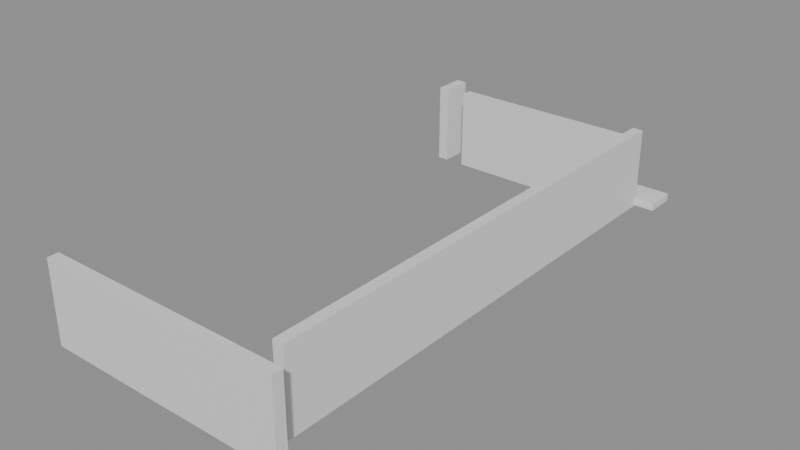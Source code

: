# Source: building_lego.blend  (saved by Blender 5.0.119; exported with 4.5.12 LTS)
import bpy
from mathutils import Matrix  # noqa: F401  (used for matrix-valued properties, if any)

bpy.ops.wm.read_factory_settings(use_empty=True)
scene = bpy.context.scene
scene.name = 'Scene'

# ---- collections
col_01_paredes_externas = bpy.data.collections.new('01_Paredes_Externas'); scene.collection.children.link(col_01_paredes_externas)
col_02_paredes_internas = bpy.data.collections.new('02_Paredes_Internas'); scene.collection.children.link(col_02_paredes_internas)
col_03_pisos_escadas = bpy.data.collections.new('03_Pisos_Escadas'); scene.collection.children.link(col_03_pisos_escadas)

# ---- materials (node trees are filled in below, after node groups)
mat_mat_parede_externa = bpy.data.materials.new('Mat_Parede_Externa')
mat_mat_parede_interna = bpy.data.materials.new('Mat_Parede_Interna')
mat_mat_pisos = bpy.data.materials.new('Mat_Pisos')

# ---- material node trees
mat_mat_parede_externa.use_nodes = True; mat_mat_parede_externa.node_tree.nodes.clear()
_N = mat_mat_parede_externa.node_tree.nodes; _L = mat_mat_parede_externa.node_tree.links
n0 = _N.new('ShaderNodeBsdfPrincipled'); n0.name = 'BSDF - Pré-fundamentado'; n0.location = (-200, 100)
n1 = _N.new('ShaderNodeOutputMaterial'); n1.name = 'Saída de material'; n1.location = (200, 100)
_L.new(n0.outputs[0], n1.inputs[0])
n1.is_active_output = True
mat_mat_parede_interna.use_nodes = True; mat_mat_parede_interna.node_tree.nodes.clear()
_N = mat_mat_parede_interna.node_tree.nodes; _L = mat_mat_parede_interna.node_tree.links
n0 = _N.new('ShaderNodeBsdfPrincipled'); n0.name = 'BSDF - Pré-fundamentado'; n0.location = (-200, 100)
n1 = _N.new('ShaderNodeOutputMaterial'); n1.name = 'Saída de material'; n1.location = (200, 100)
_L.new(n0.outputs[0], n1.inputs[0])
n1.is_active_output = True
mat_mat_pisos.use_nodes = True; mat_mat_pisos.node_tree.nodes.clear()
_N = mat_mat_pisos.node_tree.nodes; _L = mat_mat_pisos.node_tree.links
n0 = _N.new('ShaderNodeBsdfPrincipled'); n0.name = 'BSDF - Pré-fundamentado'; n0.location = (-200, 100)
n1 = _N.new('ShaderNodeOutputMaterial'); n1.name = 'Saída de material'; n1.location = (200, 100)
_L.new(n0.outputs[0], n1.inputs[0])
n1.is_active_output = True

# ---- meshes
me_bloco_dungeon_wall_4776_3103_z22 = bpy.data.meshes.new('Bloco_dungeon_wall_4776_3103_z22')
me_bloco_dungeon_wall_4776_3103_z22.from_pydata([(-0.5, -0.175, -1.32), (0.5, -0.175, -1.32), (0.5, 0.175, -1.32), (-0.5, 0.175, -1.32), (-0.5, -0.175, 1.32), (0.5, -0.175, 1.32), (0.5, 0.175, 1.32), (-0.5, 0.175, 1.32)], [], [(0, 1, 2, 3), (4, 7, 6, 5), (0, 4, 5, 1), (2, 6, 7, 3), (0, 3, 7, 4), (1, 5, 6, 2)])
me_bloco_dungeon_wall_4776_3103_z22.materials.append(mat_mat_parede_externa)
me_bloco_dungeon_wall_4776_3103_z22.update()
me_bloco_dungeon_wall_4777_3103_z22 = bpy.data.meshes.new('Bloco_dungeon_wall_4777_3103_z22')
me_bloco_dungeon_wall_4777_3103_z22.from_pydata([(-0.5, -0.175, -1.32), (0.5, -0.175, -1.32), (0.5, 0.175, -1.32), (-0.5, 0.175, -1.32), (-0.5, -0.175, 1.32), (0.5, -0.175, 1.32), (0.5, 0.175, 1.32), (-0.5, 0.175, 1.32)], [], [(0, 1, 2, 3), (4, 7, 6, 5), (0, 4, 5, 1), (2, 6, 7, 3), (0, 3, 7, 4), (1, 5, 6, 2)])
me_bloco_dungeon_wall_4777_3103_z22.materials.append(mat_mat_parede_externa)
me_bloco_dungeon_wall_4777_3103_z22.update()
me_bloco_dungeon_wall_4778_3103_z22 = bpy.data.meshes.new('Bloco_dungeon_wall_4778_3103_z22')
me_bloco_dungeon_wall_4778_3103_z22.from_pydata([(-0.5, -0.175, -1.32), (0.5, -0.175, -1.32), (0.5, 0.175, -1.32), (-0.5, 0.175, -1.32), (-0.5, -0.175, 1.32), (0.5, -0.175, 1.32), (0.5, 0.175, 1.32), (-0.5, 0.175, 1.32)], [], [(0, 1, 2, 3), (4, 7, 6, 5), (0, 4, 5, 1), (2, 6, 7, 3), (0, 3, 7, 4), (1, 5, 6, 2)])
me_bloco_dungeon_wall_4778_3103_z22.materials.append(mat_mat_parede_externa)
me_bloco_dungeon_wall_4778_3103_z22.update()
me_bloco_dungeon_wall_4779_3103_z22 = bpy.data.meshes.new('Bloco_dungeon_wall_4779_3103_z22')
me_bloco_dungeon_wall_4779_3103_z22.from_pydata([(-0.5, -0.175, -1.32), (0.5, -0.175, -1.32), (0.5, 0.175, -1.32), (-0.5, 0.175, -1.32), (-0.5, -0.175, 1.32), (0.5, -0.175, 1.32), (0.5, 0.175, 1.32), (-0.5, 0.175, 1.32)], [], [(0, 1, 2, 3), (4, 7, 6, 5), (0, 4, 5, 1), (2, 6, 7, 3), (0, 3, 7, 4), (1, 5, 6, 2)])
me_bloco_dungeon_wall_4779_3103_z22.materials.append(mat_mat_parede_externa)
me_bloco_dungeon_wall_4779_3103_z22.update()
me_bloco_dungeon_wall_4780_3103_z22 = bpy.data.meshes.new('Bloco_dungeon_wall_4780_3103_z22')
me_bloco_dungeon_wall_4780_3103_z22.from_pydata([(-0.5, -0.175, -1.32), (0.5, -0.175, -1.32), (0.5, 0.175, -1.32), (-0.5, 0.175, -1.32), (-0.5, -0.175, 1.32), (0.5, -0.175, 1.32), (0.5, 0.175, 1.32), (-0.5, 0.175, 1.32)], [], [(0, 1, 2, 3), (4, 7, 6, 5), (0, 4, 5, 1), (2, 6, 7, 3), (0, 3, 7, 4), (1, 5, 6, 2)])
me_bloco_dungeon_wall_4780_3103_z22.materials.append(mat_mat_parede_externa)
me_bloco_dungeon_wall_4780_3103_z22.update()
me_bloco_dungeon_wall_4781_3103_z22 = bpy.data.meshes.new('Bloco_dungeon_wall_4781_3103_z22')
me_bloco_dungeon_wall_4781_3103_z22.from_pydata([(-0.5, -0.175, -1.32), (0.5, -0.175, -1.32), (0.5, 0.175, -1.32), (-0.5, 0.175, -1.32), (-0.5, -0.175, 1.32), (0.5, -0.175, 1.32), (0.5, 0.175, 1.32), (-0.5, 0.175, 1.32)], [], [(0, 1, 2, 3), (4, 7, 6, 5), (0, 4, 5, 1), (2, 6, 7, 3), (0, 3, 7, 4), (1, 5, 6, 2)])
me_bloco_dungeon_wall_4781_3103_z22.materials.append(mat_mat_parede_externa)
me_bloco_dungeon_wall_4781_3103_z22.update()
me_bloco_dungeon_wall_4782_3103_z22 = bpy.data.meshes.new('Bloco_dungeon_wall_4782_3103_z22')
me_bloco_dungeon_wall_4782_3103_z22.from_pydata([(-0.5, -0.175, -1.32), (0.5, -0.175, -1.32), (0.5, 0.175, -1.32), (-0.5, 0.175, -1.32), (-0.5, -0.175, 1.32), (0.5, -0.175, 1.32), (0.5, 0.175, 1.32), (-0.5, 0.175, 1.32)], [], [(0, 1, 2, 3), (4, 7, 6, 5), (0, 4, 5, 1), (2, 6, 7, 3), (0, 3, 7, 4), (1, 5, 6, 2)])
me_bloco_dungeon_wall_4782_3103_z22.materials.append(mat_mat_parede_externa)
me_bloco_dungeon_wall_4782_3103_z22.update()
me_bloco_dungeon_wall_4783_3103_z22 = bpy.data.meshes.new('Bloco_dungeon_wall_4783_3103_z22')
me_bloco_dungeon_wall_4783_3103_z22.from_pydata([(-0.5, -0.175, -1.32), (0.5, -0.175, -1.32), (0.5, 0.175, -1.32), (-0.5, 0.175, -1.32), (-0.5, -0.175, 1.32), (0.5, -0.175, 1.32), (0.5, 0.175, 1.32), (-0.5, 0.175, 1.32)], [], [(0, 1, 2, 3), (4, 7, 6, 5), (0, 4, 5, 1), (2, 6, 7, 3), (0, 3, 7, 4), (1, 5, 6, 2)])
me_bloco_dungeon_wall_4783_3103_z22.materials.append(mat_mat_parede_externa)
me_bloco_dungeon_wall_4783_3103_z22.update()
me_bloco_wall_torch_4779_3120_z37 = bpy.data.meshes.new('Bloco_wall_torch_4779_3120_z37')
me_bloco_wall_torch_4779_3120_z37.from_pydata([(-0.5, -0.175, -0.06), (0.5, -0.175, -0.06), (0.5, 0.175, -0.06), (-0.5, 0.175, -0.06), (-0.5, -0.175, 0.06), (0.5, -0.175, 0.06), (0.5, 0.175, 0.06), (-0.5, 0.175, 0.06)], [], [(0, 1, 2, 3), (4, 7, 6, 5), (0, 4, 5, 1), (2, 6, 7, 3), (0, 3, 7, 4), (1, 5, 6, 2)])
me_bloco_wall_torch_4779_3120_z37.materials.append(mat_mat_parede_externa)
me_bloco_wall_torch_4779_3120_z37.update()
me_bloco_dungeon_wall_4776_3119_z22 = bpy.data.meshes.new('Bloco_dungeon_wall_4776_3119_z22')
me_bloco_dungeon_wall_4776_3119_z22.from_pydata([(-0.175, -0.5, -1.32), (0.175, -0.5, -1.32), (0.175, 0.5, -1.32), (-0.175, 0.5, -1.32), (-0.175, -0.5, 1.32), (0.175, -0.5, 1.32), (0.175, 0.5, 1.32), (-0.175, 0.5, 1.32)], [], [(0, 1, 2, 3), (4, 7, 6, 5), (0, 4, 5, 1), (2, 6, 7, 3), (0, 3, 7, 4), (1, 5, 6, 2)])
me_bloco_dungeon_wall_4776_3119_z22.materials.append(mat_mat_parede_externa)
me_bloco_dungeon_wall_4776_3119_z22.update()
me_bloco_dungeon_wall_4783_3104_z22 = bpy.data.meshes.new('Bloco_dungeon_wall_4783_3104_z22')
me_bloco_dungeon_wall_4783_3104_z22.from_pydata([(-0.175, -0.5, -1.32), (0.175, -0.5, -1.32), (0.175, 0.5, -1.32), (-0.175, 0.5, -1.32), (-0.175, -0.5, 1.32), (0.175, -0.5, 1.32), (0.175, 0.5, 1.32), (-0.175, 0.5, 1.32)], [], [(0, 1, 2, 3), (4, 7, 6, 5), (0, 4, 5, 1), (2, 6, 7, 3), (0, 3, 7, 4), (1, 5, 6, 2)])
me_bloco_dungeon_wall_4783_3104_z22.materials.append(mat_mat_parede_externa)
me_bloco_dungeon_wall_4783_3104_z22.update()
me_bloco_dungeon_wall_4783_3105_z22 = bpy.data.meshes.new('Bloco_dungeon_wall_4783_3105_z22')
me_bloco_dungeon_wall_4783_3105_z22.from_pydata([(-0.175, -0.5, -1.32), (0.175, -0.5, -1.32), (0.175, 0.5, -1.32), (-0.175, 0.5, -1.32), (-0.175, -0.5, 1.32), (0.175, -0.5, 1.32), (0.175, 0.5, 1.32), (-0.175, 0.5, 1.32)], [], [(0, 1, 2, 3), (4, 7, 6, 5), (0, 4, 5, 1), (2, 6, 7, 3), (0, 3, 7, 4), (1, 5, 6, 2)])
me_bloco_dungeon_wall_4783_3105_z22.materials.append(mat_mat_parede_externa)
me_bloco_dungeon_wall_4783_3105_z22.update()
me_bloco_dungeon_wall_4783_3106_z22 = bpy.data.meshes.new('Bloco_dungeon_wall_4783_3106_z22')
me_bloco_dungeon_wall_4783_3106_z22.from_pydata([(-0.175, -0.5, -1.32), (0.175, -0.5, -1.32), (0.175, 0.5, -1.32), (-0.175, 0.5, -1.32), (-0.175, -0.5, 1.32), (0.175, -0.5, 1.32), (0.175, 0.5, 1.32), (-0.175, 0.5, 1.32)], [], [(0, 1, 2, 3), (4, 7, 6, 5), (0, 4, 5, 1), (2, 6, 7, 3), (0, 3, 7, 4), (1, 5, 6, 2)])
me_bloco_dungeon_wall_4783_3106_z22.materials.append(mat_mat_parede_externa)
me_bloco_dungeon_wall_4783_3106_z22.update()
me_bloco_dungeon_wall_4783_3107_z22 = bpy.data.meshes.new('Bloco_dungeon_wall_4783_3107_z22')
me_bloco_dungeon_wall_4783_3107_z22.from_pydata([(-0.175, -0.5, -1.32), (0.175, -0.5, -1.32), (0.175, 0.5, -1.32), (-0.175, 0.5, -1.32), (-0.175, -0.5, 1.32), (0.175, -0.5, 1.32), (0.175, 0.5, 1.32), (-0.175, 0.5, 1.32)], [], [(0, 1, 2, 3), (4, 7, 6, 5), (0, 4, 5, 1), (2, 6, 7, 3), (0, 3, 7, 4), (1, 5, 6, 2)])
me_bloco_dungeon_wall_4783_3107_z22.materials.append(mat_mat_parede_externa)
me_bloco_dungeon_wall_4783_3107_z22.update()
me_bloco_dungeon_wall_4783_3108_z22 = bpy.data.meshes.new('Bloco_dungeon_wall_4783_3108_z22')
me_bloco_dungeon_wall_4783_3108_z22.from_pydata([(-0.175, -0.5, -1.32), (0.175, -0.5, -1.32), (0.175, 0.5, -1.32), (-0.175, 0.5, -1.32), (-0.175, -0.5, 1.32), (0.175, -0.5, 1.32), (0.175, 0.5, 1.32), (-0.175, 0.5, 1.32)], [], [(0, 1, 2, 3), (4, 7, 6, 5), (0, 4, 5, 1), (2, 6, 7, 3), (0, 3, 7, 4), (1, 5, 6, 2)])
me_bloco_dungeon_wall_4783_3108_z22.materials.append(mat_mat_parede_externa)
me_bloco_dungeon_wall_4783_3108_z22.update()
me_bloco_dungeon_wall_4783_3109_z22 = bpy.data.meshes.new('Bloco_dungeon_wall_4783_3109_z22')
me_bloco_dungeon_wall_4783_3109_z22.from_pydata([(-0.175, -0.5, -1.32), (0.175, -0.5, -1.32), (0.175, 0.5, -1.32), (-0.175, 0.5, -1.32), (-0.175, -0.5, 1.32), (0.175, -0.5, 1.32), (0.175, 0.5, 1.32), (-0.175, 0.5, 1.32)], [], [(0, 1, 2, 3), (4, 7, 6, 5), (0, 4, 5, 1), (2, 6, 7, 3), (0, 3, 7, 4), (1, 5, 6, 2)])
me_bloco_dungeon_wall_4783_3109_z22.materials.append(mat_mat_parede_externa)
me_bloco_dungeon_wall_4783_3109_z22.update()
me_bloco_dungeon_wall_4783_3110_z22 = bpy.data.meshes.new('Bloco_dungeon_wall_4783_3110_z22')
me_bloco_dungeon_wall_4783_3110_z22.from_pydata([(-0.175, -0.5, -1.32), (0.175, -0.5, -1.32), (0.175, 0.5, -1.32), (-0.175, 0.5, -1.32), (-0.175, -0.5, 1.32), (0.175, -0.5, 1.32), (0.175, 0.5, 1.32), (-0.175, 0.5, 1.32)], [], [(0, 1, 2, 3), (4, 7, 6, 5), (0, 4, 5, 1), (2, 6, 7, 3), (0, 3, 7, 4), (1, 5, 6, 2)])
me_bloco_dungeon_wall_4783_3110_z22.materials.append(mat_mat_parede_externa)
me_bloco_dungeon_wall_4783_3110_z22.update()
me_bloco_dungeon_wall_4783_3111_z22 = bpy.data.meshes.new('Bloco_dungeon_wall_4783_3111_z22')
me_bloco_dungeon_wall_4783_3111_z22.from_pydata([(-0.175, -0.5, -1.32), (0.175, -0.5, -1.32), (0.175, 0.5, -1.32), (-0.175, 0.5, -1.32), (-0.175, -0.5, 1.32), (0.175, -0.5, 1.32), (0.175, 0.5, 1.32), (-0.175, 0.5, 1.32)], [], [(0, 1, 2, 3), (4, 7, 6, 5), (0, 4, 5, 1), (2, 6, 7, 3), (0, 3, 7, 4), (1, 5, 6, 2)])
me_bloco_dungeon_wall_4783_3111_z22.materials.append(mat_mat_parede_externa)
me_bloco_dungeon_wall_4783_3111_z22.update()
me_bloco_dungeon_wall_4783_3112_z22 = bpy.data.meshes.new('Bloco_dungeon_wall_4783_3112_z22')
me_bloco_dungeon_wall_4783_3112_z22.from_pydata([(-0.175, -0.5, -1.32), (0.175, -0.5, -1.32), (0.175, 0.5, -1.32), (-0.175, 0.5, -1.32), (-0.175, -0.5, 1.32), (0.175, -0.5, 1.32), (0.175, 0.5, 1.32), (-0.175, 0.5, 1.32)], [], [(0, 1, 2, 3), (4, 7, 6, 5), (0, 4, 5, 1), (2, 6, 7, 3), (0, 3, 7, 4), (1, 5, 6, 2)])
me_bloco_dungeon_wall_4783_3112_z22.materials.append(mat_mat_parede_externa)
me_bloco_dungeon_wall_4783_3112_z22.update()
me_bloco_dungeon_wall_4783_3113_z22 = bpy.data.meshes.new('Bloco_dungeon_wall_4783_3113_z22')
me_bloco_dungeon_wall_4783_3113_z22.from_pydata([(-0.175, -0.5, -1.32), (0.175, -0.5, -1.32), (0.175, 0.5, -1.32), (-0.175, 0.5, -1.32), (-0.175, -0.5, 1.32), (0.175, -0.5, 1.32), (0.175, 0.5, 1.32), (-0.175, 0.5, 1.32)], [], [(0, 1, 2, 3), (4, 7, 6, 5), (0, 4, 5, 1), (2, 6, 7, 3), (0, 3, 7, 4), (1, 5, 6, 2)])
me_bloco_dungeon_wall_4783_3113_z22.materials.append(mat_mat_parede_externa)
me_bloco_dungeon_wall_4783_3113_z22.update()
me_bloco_dungeon_wall_4783_3114_z22 = bpy.data.meshes.new('Bloco_dungeon_wall_4783_3114_z22')
me_bloco_dungeon_wall_4783_3114_z22.from_pydata([(-0.175, -0.5, -1.32), (0.175, -0.5, -1.32), (0.175, 0.5, -1.32), (-0.175, 0.5, -1.32), (-0.175, -0.5, 1.32), (0.175, -0.5, 1.32), (0.175, 0.5, 1.32), (-0.175, 0.5, 1.32)], [], [(0, 1, 2, 3), (4, 7, 6, 5), (0, 4, 5, 1), (2, 6, 7, 3), (0, 3, 7, 4), (1, 5, 6, 2)])
me_bloco_dungeon_wall_4783_3114_z22.materials.append(mat_mat_parede_externa)
me_bloco_dungeon_wall_4783_3114_z22.update()
me_bloco_dungeon_wall_4783_3115_z22 = bpy.data.meshes.new('Bloco_dungeon_wall_4783_3115_z22')
me_bloco_dungeon_wall_4783_3115_z22.from_pydata([(-0.175, -0.5, -1.32), (0.175, -0.5, -1.32), (0.175, 0.5, -1.32), (-0.175, 0.5, -1.32), (-0.175, -0.5, 1.32), (0.175, -0.5, 1.32), (0.175, 0.5, 1.32), (-0.175, 0.5, 1.32)], [], [(0, 1, 2, 3), (4, 7, 6, 5), (0, 4, 5, 1), (2, 6, 7, 3), (0, 3, 7, 4), (1, 5, 6, 2)])
me_bloco_dungeon_wall_4783_3115_z22.materials.append(mat_mat_parede_externa)
me_bloco_dungeon_wall_4783_3115_z22.update()
me_bloco_dungeon_wall_4783_3116_z22 = bpy.data.meshes.new('Bloco_dungeon_wall_4783_3116_z22')
me_bloco_dungeon_wall_4783_3116_z22.from_pydata([(-0.175, -0.5, -1.32), (0.175, -0.5, -1.32), (0.175, 0.5, -1.32), (-0.175, 0.5, -1.32), (-0.175, -0.5, 1.32), (0.175, -0.5, 1.32), (0.175, 0.5, 1.32), (-0.175, 0.5, 1.32)], [], [(0, 1, 2, 3), (4, 7, 6, 5), (0, 4, 5, 1), (2, 6, 7, 3), (0, 3, 7, 4), (1, 5, 6, 2)])
me_bloco_dungeon_wall_4783_3116_z22.materials.append(mat_mat_parede_externa)
me_bloco_dungeon_wall_4783_3116_z22.update()
me_bloco_dungeon_wall_4783_3117_z22 = bpy.data.meshes.new('Bloco_dungeon_wall_4783_3117_z22')
me_bloco_dungeon_wall_4783_3117_z22.from_pydata([(-0.175, -0.5, -1.32), (0.175, -0.5, -1.32), (0.175, 0.5, -1.32), (-0.175, 0.5, -1.32), (-0.175, -0.5, 1.32), (0.175, -0.5, 1.32), (0.175, 0.5, 1.32), (-0.175, 0.5, 1.32)], [], [(0, 1, 2, 3), (4, 7, 6, 5), (0, 4, 5, 1), (2, 6, 7, 3), (0, 3, 7, 4), (1, 5, 6, 2)])
me_bloco_dungeon_wall_4783_3117_z22.materials.append(mat_mat_parede_externa)
me_bloco_dungeon_wall_4783_3117_z22.update()
me_bloco_dungeon_wall_4783_3118_z22 = bpy.data.meshes.new('Bloco_dungeon_wall_4783_3118_z22')
me_bloco_dungeon_wall_4783_3118_z22.from_pydata([(-0.175, -0.5, -1.32), (0.175, -0.5, -1.32), (0.175, 0.5, -1.32), (-0.175, 0.5, -1.32), (-0.175, -0.5, 1.32), (0.175, -0.5, 1.32), (0.175, 0.5, 1.32), (-0.175, 0.5, 1.32)], [], [(0, 1, 2, 3), (4, 7, 6, 5), (0, 4, 5, 1), (2, 6, 7, 3), (0, 3, 7, 4), (1, 5, 6, 2)])
me_bloco_dungeon_wall_4783_3118_z22.materials.append(mat_mat_parede_externa)
me_bloco_dungeon_wall_4783_3118_z22.update()
me_bloco_dungeon_wall_4783_3119_z22 = bpy.data.meshes.new('Bloco_dungeon_wall_4783_3119_z22')
me_bloco_dungeon_wall_4783_3119_z22.from_pydata([(-0.175, -0.5, -1.32), (0.175, -0.5, -1.32), (0.175, 0.5, -1.32), (-0.175, 0.5, -1.32), (-0.175, -0.5, 1.32), (0.175, -0.5, 1.32), (0.175, 0.5, 1.32), (-0.175, 0.5, 1.32)], [], [(0, 1, 2, 3), (4, 7, 6, 5), (0, 4, 5, 1), (2, 6, 7, 3), (0, 3, 7, 4), (1, 5, 6, 2)])
me_bloco_dungeon_wall_4783_3119_z22.materials.append(mat_mat_parede_externa)
me_bloco_dungeon_wall_4783_3119_z22.update()
me_bloco_dungeon_wall_4777_3119_z22 = bpy.data.meshes.new('Bloco_dungeon_wall_4777_3119_z22')
me_bloco_dungeon_wall_4777_3119_z22.from_pydata([(-0.5, -0.175, -1.32), (0.5, -0.175, -1.32), (0.5, 0.175, -1.32), (-0.5, 0.175, -1.32), (-0.5, -0.175, 1.32), (0.5, -0.175, 1.32), (0.5, 0.175, 1.32), (-0.5, 0.175, 1.32)], [], [(0, 1, 2, 3), (4, 7, 6, 5), (0, 4, 5, 1), (2, 6, 7, 3), (0, 3, 7, 4), (1, 5, 6, 2)])
me_bloco_dungeon_wall_4777_3119_z22.materials.append(mat_mat_parede_interna)
me_bloco_dungeon_wall_4777_3119_z22.update()
me_bloco_dungeon_wall_4778_3119_z22 = bpy.data.meshes.new('Bloco_dungeon_wall_4778_3119_z22')
me_bloco_dungeon_wall_4778_3119_z22.from_pydata([(-0.5, -0.175, -1.32), (0.5, -0.175, -1.32), (0.5, 0.175, -1.32), (-0.5, 0.175, -1.32), (-0.5, -0.175, 1.32), (0.5, -0.175, 1.32), (0.5, 0.175, 1.32), (-0.5, 0.175, 1.32)], [], [(0, 1, 2, 3), (4, 7, 6, 5), (0, 4, 5, 1), (2, 6, 7, 3), (0, 3, 7, 4), (1, 5, 6, 2)])
me_bloco_dungeon_wall_4778_3119_z22.materials.append(mat_mat_parede_interna)
me_bloco_dungeon_wall_4778_3119_z22.update()
me_bloco_dungeon_wall_4779_3119_z22 = bpy.data.meshes.new('Bloco_dungeon_wall_4779_3119_z22')
me_bloco_dungeon_wall_4779_3119_z22.from_pydata([(-0.5, -0.175, -1.32), (0.5, -0.175, -1.32), (0.5, 0.175, -1.32), (-0.5, 0.175, -1.32), (-0.5, -0.175, 1.32), (0.5, -0.175, 1.32), (0.5, 0.175, 1.32), (-0.5, 0.175, 1.32)], [], [(0, 1, 2, 3), (4, 7, 6, 5), (0, 4, 5, 1), (2, 6, 7, 3), (0, 3, 7, 4), (1, 5, 6, 2)])
me_bloco_dungeon_wall_4779_3119_z22.materials.append(mat_mat_parede_interna)
me_bloco_dungeon_wall_4779_3119_z22.update()
me_bloco_dungeon_wall_4780_3119_z22 = bpy.data.meshes.new('Bloco_dungeon_wall_4780_3119_z22')
me_bloco_dungeon_wall_4780_3119_z22.from_pydata([(-0.5, -0.175, -1.32), (0.5, -0.175, -1.32), (0.5, 0.175, -1.32), (-0.5, 0.175, -1.32), (-0.5, -0.175, 1.32), (0.5, -0.175, 1.32), (0.5, 0.175, 1.32), (-0.5, 0.175, 1.32)], [], [(0, 1, 2, 3), (4, 7, 6, 5), (0, 4, 5, 1), (2, 6, 7, 3), (0, 3, 7, 4), (1, 5, 6, 2)])
me_bloco_dungeon_wall_4780_3119_z22.materials.append(mat_mat_parede_interna)
me_bloco_dungeon_wall_4780_3119_z22.update()
me_bloco_dungeon_wall_4781_3119_z22 = bpy.data.meshes.new('Bloco_dungeon_wall_4781_3119_z22')
me_bloco_dungeon_wall_4781_3119_z22.from_pydata([(-0.5, -0.175, -1.32), (0.5, -0.175, -1.32), (0.5, 0.175, -1.32), (-0.5, 0.175, -1.32), (-0.5, -0.175, 1.32), (0.5, -0.175, 1.32), (0.5, 0.175, 1.32), (-0.5, 0.175, 1.32)], [], [(0, 1, 2, 3), (4, 7, 6, 5), (0, 4, 5, 1), (2, 6, 7, 3), (0, 3, 7, 4), (1, 5, 6, 2)])
me_bloco_dungeon_wall_4781_3119_z22.materials.append(mat_mat_parede_interna)
me_bloco_dungeon_wall_4781_3119_z22.update()
me_bloco_dungeon_wall_4782_3119_z22 = bpy.data.meshes.new('Bloco_dungeon_wall_4782_3119_z22')
me_bloco_dungeon_wall_4782_3119_z22.from_pydata([(-0.5, -0.175, -1.32), (0.5, -0.175, -1.32), (0.5, 0.175, -1.32), (-0.5, 0.175, -1.32), (-0.5, -0.175, 1.32), (0.5, -0.175, 1.32), (0.5, 0.175, 1.32), (-0.5, 0.175, 1.32)], [], [(0, 1, 2, 3), (4, 7, 6, 5), (0, 4, 5, 1), (2, 6, 7, 3), (0, 3, 7, 4), (1, 5, 6, 2)])
me_bloco_dungeon_wall_4782_3119_z22.materials.append(mat_mat_parede_interna)
me_bloco_dungeon_wall_4782_3119_z22.update()
me_degrau_4782_3120_z22 = bpy.data.meshes.new('Degrau_4782_3120_z22')
me_degrau_4782_3120_z22.from_pydata([(-0.5, -0.5, -0.125), (0.5, -0.5, -0.125), (0.5, 0.5, -0.125), (-0.5, 0.5, -0.125), (-0.5, -0.5, 0.125), (0.5, -0.5, 0.125), (0.5, 0.5, 0.125), (-0.5, 0.5, 0.125)], [], [(0, 1, 2, 3), (4, 7, 6, 5), (0, 4, 5, 1), (2, 6, 7, 3), (0, 3, 7, 4), (1, 5, 6, 2)])
me_degrau_4782_3120_z22.materials.append(mat_mat_pisos)
me_degrau_4782_3120_z22.update()
me_degrau_4783_3120_z22 = bpy.data.meshes.new('Degrau_4783_3120_z22')
me_degrau_4783_3120_z22.from_pydata([(-0.5, -0.5, -0.125), (0.5, -0.5, -0.125), (0.5, 0.5, -0.125), (-0.5, 0.5, -0.125), (-0.5, -0.5, 0.125), (0.5, -0.5, 0.125), (0.5, 0.5, 0.125), (-0.5, 0.5, 0.125)], [], [(0, 1, 2, 3), (4, 7, 6, 5), (0, 4, 5, 1), (2, 6, 7, 3), (0, 3, 7, 4), (1, 5, 6, 2)])
me_degrau_4783_3120_z22.materials.append(mat_mat_pisos)
me_degrau_4783_3120_z22.update()

# ---- objects
ob_parede_externa_norte_y3103_x4776_4783 = bpy.data.objects.new('Parede_Externa_Norte_Y3103_X4776_4783', None)
ob_bloco_dungeon_wall_4776_3103_z22 = bpy.data.objects.new('Bloco_dungeon_wall_4776_3103_z22', me_bloco_dungeon_wall_4776_3103_z22)
ob_bloco_dungeon_wall_4777_3103_z22 = bpy.data.objects.new('Bloco_dungeon_wall_4777_3103_z22', me_bloco_dungeon_wall_4777_3103_z22)
ob_bloco_dungeon_wall_4778_3103_z22 = bpy.data.objects.new('Bloco_dungeon_wall_4778_3103_z22', me_bloco_dungeon_wall_4778_3103_z22)
ob_bloco_dungeon_wall_4779_3103_z22 = bpy.data.objects.new('Bloco_dungeon_wall_4779_3103_z22', me_bloco_dungeon_wall_4779_3103_z22)
ob_bloco_dungeon_wall_4780_3103_z22 = bpy.data.objects.new('Bloco_dungeon_wall_4780_3103_z22', me_bloco_dungeon_wall_4780_3103_z22)
ob_bloco_dungeon_wall_4781_3103_z22 = bpy.data.objects.new('Bloco_dungeon_wall_4781_3103_z22', me_bloco_dungeon_wall_4781_3103_z22)
ob_bloco_dungeon_wall_4782_3103_z22 = bpy.data.objects.new('Bloco_dungeon_wall_4782_3103_z22', me_bloco_dungeon_wall_4782_3103_z22)
ob_bloco_dungeon_wall_4783_3103_z22 = bpy.data.objects.new('Bloco_dungeon_wall_4783_3103_z22', me_bloco_dungeon_wall_4783_3103_z22)
ob_parede_externa_sul_y3120_x4779_4779 = bpy.data.objects.new('Parede_Externa_Sul_Y3120_X4779_4779', None)
ob_bloco_wall_torch_4779_3120_z37 = bpy.data.objects.new('Bloco_wall_torch_4779_3120_z37', me_bloco_wall_torch_4779_3120_z37)
ob_parede_externa_oeste_x4776_y3119_3119 = bpy.data.objects.new('Parede_Externa_Oeste_X4776_Y3119_3119', None)
ob_bloco_dungeon_wall_4776_3119_z22 = bpy.data.objects.new('Bloco_dungeon_wall_4776_3119_z22', me_bloco_dungeon_wall_4776_3119_z22)
ob_parede_externa_leste_x4783_y3104_3119 = bpy.data.objects.new('Parede_Externa_Leste_X4783_Y3104_3119', None)
ob_bloco_dungeon_wall_4783_3104_z22 = bpy.data.objects.new('Bloco_dungeon_wall_4783_3104_z22', me_bloco_dungeon_wall_4783_3104_z22)
ob_bloco_dungeon_wall_4783_3105_z22 = bpy.data.objects.new('Bloco_dungeon_wall_4783_3105_z22', me_bloco_dungeon_wall_4783_3105_z22)
ob_bloco_dungeon_wall_4783_3106_z22 = bpy.data.objects.new('Bloco_dungeon_wall_4783_3106_z22', me_bloco_dungeon_wall_4783_3106_z22)
ob_bloco_dungeon_wall_4783_3107_z22 = bpy.data.objects.new('Bloco_dungeon_wall_4783_3107_z22', me_bloco_dungeon_wall_4783_3107_z22)
ob_bloco_dungeon_wall_4783_3108_z22 = bpy.data.objects.new('Bloco_dungeon_wall_4783_3108_z22', me_bloco_dungeon_wall_4783_3108_z22)
ob_bloco_dungeon_wall_4783_3109_z22 = bpy.data.objects.new('Bloco_dungeon_wall_4783_3109_z22', me_bloco_dungeon_wall_4783_3109_z22)
ob_bloco_dungeon_wall_4783_3110_z22 = bpy.data.objects.new('Bloco_dungeon_wall_4783_3110_z22', me_bloco_dungeon_wall_4783_3110_z22)
ob_bloco_dungeon_wall_4783_3111_z22 = bpy.data.objects.new('Bloco_dungeon_wall_4783_3111_z22', me_bloco_dungeon_wall_4783_3111_z22)
ob_bloco_dungeon_wall_4783_3112_z22 = bpy.data.objects.new('Bloco_dungeon_wall_4783_3112_z22', me_bloco_dungeon_wall_4783_3112_z22)
ob_bloco_dungeon_wall_4783_3113_z22 = bpy.data.objects.new('Bloco_dungeon_wall_4783_3113_z22', me_bloco_dungeon_wall_4783_3113_z22)
ob_bloco_dungeon_wall_4783_3114_z22 = bpy.data.objects.new('Bloco_dungeon_wall_4783_3114_z22', me_bloco_dungeon_wall_4783_3114_z22)
ob_bloco_dungeon_wall_4783_3115_z22 = bpy.data.objects.new('Bloco_dungeon_wall_4783_3115_z22', me_bloco_dungeon_wall_4783_3115_z22)
ob_bloco_dungeon_wall_4783_3116_z22 = bpy.data.objects.new('Bloco_dungeon_wall_4783_3116_z22', me_bloco_dungeon_wall_4783_3116_z22)
ob_bloco_dungeon_wall_4783_3117_z22 = bpy.data.objects.new('Bloco_dungeon_wall_4783_3117_z22', me_bloco_dungeon_wall_4783_3117_z22)
ob_bloco_dungeon_wall_4783_3118_z22 = bpy.data.objects.new('Bloco_dungeon_wall_4783_3118_z22', me_bloco_dungeon_wall_4783_3118_z22)
ob_bloco_dungeon_wall_4783_3119_z22 = bpy.data.objects.new('Bloco_dungeon_wall_4783_3119_z22', me_bloco_dungeon_wall_4783_3119_z22)
ob_parede_interna_ew_02_y3119_x4777_4782 = bpy.data.objects.new('Parede_Interna_EW_02_Y3119_X4777_4782', None)
ob_bloco_dungeon_wall_4777_3119_z22 = bpy.data.objects.new('Bloco_dungeon_wall_4777_3119_z22', me_bloco_dungeon_wall_4777_3119_z22)
ob_bloco_dungeon_wall_4778_3119_z22 = bpy.data.objects.new('Bloco_dungeon_wall_4778_3119_z22', me_bloco_dungeon_wall_4778_3119_z22)
ob_bloco_dungeon_wall_4779_3119_z22 = bpy.data.objects.new('Bloco_dungeon_wall_4779_3119_z22', me_bloco_dungeon_wall_4779_3119_z22)
ob_bloco_dungeon_wall_4780_3119_z22 = bpy.data.objects.new('Bloco_dungeon_wall_4780_3119_z22', me_bloco_dungeon_wall_4780_3119_z22)
ob_bloco_dungeon_wall_4781_3119_z22 = bpy.data.objects.new('Bloco_dungeon_wall_4781_3119_z22', me_bloco_dungeon_wall_4781_3119_z22)
ob_bloco_dungeon_wall_4782_3119_z22 = bpy.data.objects.new('Bloco_dungeon_wall_4782_3119_z22', me_bloco_dungeon_wall_4782_3119_z22)
ob_escadas_corrim_os = bpy.data.objects.new('Escadas_Corrimãos', None)
ob_degrau_4782_3120_z22 = bpy.data.objects.new('Degrau_4782_3120_z22', me_degrau_4782_3120_z22)
ob_degrau_4783_3120_z22 = bpy.data.objects.new('Degrau_4783_3120_z22', me_degrau_4783_3120_z22)

# ---- transforms, parenting, visibility, modifiers, constraints
ob_parede_externa_norte_y3103_x4776_4783.location = (0.0, -8.5, 0.0)
ob_parede_externa_norte_y3103_x4776_4783.empty_display_type = 'CUBE'
ob_bloco_dungeon_wall_4776_3103_z22.parent = ob_parede_externa_norte_y3103_x4776_4783
ob_bloco_dungeon_wall_4776_3103_z22.matrix_parent_inverse = Matrix(((1.0, -0.0, 0.0, -0.0), (-0.0, 1.0, -0.0, 8.5), (0.0, -0.0, 1.0, -0.0), (-0.0, 0.0, -0.0, 1.0)))
ob_bloco_dungeon_wall_4776_3103_z22.location = (-3.5, -8.825, 1.32)
ob_bloco_dungeon_wall_4777_3103_z22.parent = ob_parede_externa_norte_y3103_x4776_4783
ob_bloco_dungeon_wall_4777_3103_z22.matrix_parent_inverse = Matrix(((1.0, -0.0, 0.0, -0.0), (-0.0, 1.0, -0.0, 8.5), (0.0, -0.0, 1.0, -0.0), (-0.0, 0.0, -0.0, 1.0)))
ob_bloco_dungeon_wall_4777_3103_z22.location = (-2.5, -8.825, 1.32)
ob_bloco_dungeon_wall_4778_3103_z22.parent = ob_parede_externa_norte_y3103_x4776_4783
ob_bloco_dungeon_wall_4778_3103_z22.matrix_parent_inverse = Matrix(((1.0, -0.0, 0.0, -0.0), (-0.0, 1.0, -0.0, 8.5), (0.0, -0.0, 1.0, -0.0), (-0.0, 0.0, -0.0, 1.0)))
ob_bloco_dungeon_wall_4778_3103_z22.location = (-1.5, -8.825, 1.32)
ob_bloco_dungeon_wall_4779_3103_z22.parent = ob_parede_externa_norte_y3103_x4776_4783
ob_bloco_dungeon_wall_4779_3103_z22.matrix_parent_inverse = Matrix(((1.0, -0.0, 0.0, -0.0), (-0.0, 1.0, -0.0, 8.5), (0.0, -0.0, 1.0, -0.0), (-0.0, 0.0, -0.0, 1.0)))
ob_bloco_dungeon_wall_4779_3103_z22.location = (-0.5, -8.825, 1.32)
ob_bloco_dungeon_wall_4780_3103_z22.parent = ob_parede_externa_norte_y3103_x4776_4783
ob_bloco_dungeon_wall_4780_3103_z22.matrix_parent_inverse = Matrix(((1.0, -0.0, 0.0, -0.0), (-0.0, 1.0, -0.0, 8.5), (0.0, -0.0, 1.0, -0.0), (-0.0, 0.0, -0.0, 1.0)))
ob_bloco_dungeon_wall_4780_3103_z22.location = (0.5, -8.825, 1.32)
ob_bloco_dungeon_wall_4781_3103_z22.parent = ob_parede_externa_norte_y3103_x4776_4783
ob_bloco_dungeon_wall_4781_3103_z22.matrix_parent_inverse = Matrix(((1.0, -0.0, 0.0, -0.0), (-0.0, 1.0, -0.0, 8.5), (0.0, -0.0, 1.0, -0.0), (-0.0, 0.0, -0.0, 1.0)))
ob_bloco_dungeon_wall_4781_3103_z22.location = (1.5, -8.825, 1.32)
ob_bloco_dungeon_wall_4782_3103_z22.parent = ob_parede_externa_norte_y3103_x4776_4783
ob_bloco_dungeon_wall_4782_3103_z22.matrix_parent_inverse = Matrix(((1.0, -0.0, 0.0, -0.0), (-0.0, 1.0, -0.0, 8.5), (0.0, -0.0, 1.0, -0.0), (-0.0, 0.0, -0.0, 1.0)))
ob_bloco_dungeon_wall_4782_3103_z22.location = (2.5, -8.825, 1.32)
ob_bloco_dungeon_wall_4783_3103_z22.parent = ob_parede_externa_norte_y3103_x4776_4783
ob_bloco_dungeon_wall_4783_3103_z22.matrix_parent_inverse = Matrix(((1.0, -0.0, 0.0, -0.0), (-0.0, 1.0, -0.0, 8.5), (0.0, -0.0, 1.0, -0.0), (-0.0, 0.0, -0.0, 1.0)))
ob_bloco_dungeon_wall_4783_3103_z22.location = (3.5, -8.825, 1.32)
ob_parede_externa_sul_y3120_x4779_4779.location = (-0.5, 8.5, 1.8)
ob_parede_externa_sul_y3120_x4779_4779.empty_display_type = 'CUBE'
ob_bloco_wall_torch_4779_3120_z37.parent = ob_parede_externa_sul_y3120_x4779_4779
ob_bloco_wall_torch_4779_3120_z37.matrix_parent_inverse = Matrix(((1.0, -0.0, 0.0, 0.5), (-0.0, 1.0, -0.0, -8.5), (0.0, -0.0, 1.0, -1.8), (-0.0, 0.0, -0.0, 1.0)))
ob_bloco_wall_torch_4779_3120_z37.location = (-0.5, 8.175, 1.86)
ob_parede_externa_oeste_x4776_y3119_3119.location = (-3.5, 7.5, 0.0)
ob_parede_externa_oeste_x4776_y3119_3119.empty_display_type = 'CUBE'
ob_bloco_dungeon_wall_4776_3119_z22.parent = ob_parede_externa_oeste_x4776_y3119_3119
ob_bloco_dungeon_wall_4776_3119_z22.matrix_parent_inverse = Matrix(((1.0, -0.0, 0.0, 3.5), (-0.0, 1.0, -0.0, -7.5), (0.0, -0.0, 1.0, -0.0), (-0.0, 0.0, -0.0, 1.0)))
ob_bloco_dungeon_wall_4776_3119_z22.location = (-3.825, 7.5, 1.32)
ob_parede_externa_leste_x4783_y3104_3119.location = (3.5, 0.0, 0.0)
ob_parede_externa_leste_x4783_y3104_3119.empty_display_type = 'CUBE'
ob_bloco_dungeon_wall_4783_3104_z22.parent = ob_parede_externa_leste_x4783_y3104_3119
ob_bloco_dungeon_wall_4783_3104_z22.matrix_parent_inverse = Matrix(((1.0, -0.0, 0.0, -3.5), (-0.0, 1.0, -0.0, 0.0), (0.0, -0.0, 1.0, -0.0), (-0.0, 0.0, -0.0, 1.0)))
ob_bloco_dungeon_wall_4783_3104_z22.location = (3.175, -7.5, 1.32)
ob_bloco_dungeon_wall_4783_3105_z22.parent = ob_parede_externa_leste_x4783_y3104_3119
ob_bloco_dungeon_wall_4783_3105_z22.matrix_parent_inverse = Matrix(((1.0, -0.0, 0.0, -3.5), (-0.0, 1.0, -0.0, 0.0), (0.0, -0.0, 1.0, -0.0), (-0.0, 0.0, -0.0, 1.0)))
ob_bloco_dungeon_wall_4783_3105_z22.location = (3.175, -6.5, 1.32)
ob_bloco_dungeon_wall_4783_3106_z22.parent = ob_parede_externa_leste_x4783_y3104_3119
ob_bloco_dungeon_wall_4783_3106_z22.matrix_parent_inverse = Matrix(((1.0, -0.0, 0.0, -3.5), (-0.0, 1.0, -0.0, 0.0), (0.0, -0.0, 1.0, -0.0), (-0.0, 0.0, -0.0, 1.0)))
ob_bloco_dungeon_wall_4783_3106_z22.location = (3.175, -5.5, 1.32)
ob_bloco_dungeon_wall_4783_3107_z22.parent = ob_parede_externa_leste_x4783_y3104_3119
ob_bloco_dungeon_wall_4783_3107_z22.matrix_parent_inverse = Matrix(((1.0, -0.0, 0.0, -3.5), (-0.0, 1.0, -0.0, 0.0), (0.0, -0.0, 1.0, -0.0), (-0.0, 0.0, -0.0, 1.0)))
ob_bloco_dungeon_wall_4783_3107_z22.location = (3.175, -4.5, 1.32)
ob_bloco_dungeon_wall_4783_3108_z22.parent = ob_parede_externa_leste_x4783_y3104_3119
ob_bloco_dungeon_wall_4783_3108_z22.matrix_parent_inverse = Matrix(((1.0, -0.0, 0.0, -3.5), (-0.0, 1.0, -0.0, 0.0), (0.0, -0.0, 1.0, -0.0), (-0.0, 0.0, -0.0, 1.0)))
ob_bloco_dungeon_wall_4783_3108_z22.location = (3.175, -3.5, 1.32)
ob_bloco_dungeon_wall_4783_3109_z22.parent = ob_parede_externa_leste_x4783_y3104_3119
ob_bloco_dungeon_wall_4783_3109_z22.matrix_parent_inverse = Matrix(((1.0, -0.0, 0.0, -3.5), (-0.0, 1.0, -0.0, 0.0), (0.0, -0.0, 1.0, -0.0), (-0.0, 0.0, -0.0, 1.0)))
ob_bloco_dungeon_wall_4783_3109_z22.location = (3.175, -2.5, 1.32)
ob_bloco_dungeon_wall_4783_3110_z22.parent = ob_parede_externa_leste_x4783_y3104_3119
ob_bloco_dungeon_wall_4783_3110_z22.matrix_parent_inverse = Matrix(((1.0, -0.0, 0.0, -3.5), (-0.0, 1.0, -0.0, 0.0), (0.0, -0.0, 1.0, -0.0), (-0.0, 0.0, -0.0, 1.0)))
ob_bloco_dungeon_wall_4783_3110_z22.location = (3.175, -1.5, 1.32)
ob_bloco_dungeon_wall_4783_3111_z22.parent = ob_parede_externa_leste_x4783_y3104_3119
ob_bloco_dungeon_wall_4783_3111_z22.matrix_parent_inverse = Matrix(((1.0, -0.0, 0.0, -3.5), (-0.0, 1.0, -0.0, 0.0), (0.0, -0.0, 1.0, -0.0), (-0.0, 0.0, -0.0, 1.0)))
ob_bloco_dungeon_wall_4783_3111_z22.location = (3.175, -0.5, 1.32)
ob_bloco_dungeon_wall_4783_3112_z22.parent = ob_parede_externa_leste_x4783_y3104_3119
ob_bloco_dungeon_wall_4783_3112_z22.matrix_parent_inverse = Matrix(((1.0, -0.0, 0.0, -3.5), (-0.0, 1.0, -0.0, 0.0), (0.0, -0.0, 1.0, -0.0), (-0.0, 0.0, -0.0, 1.0)))
ob_bloco_dungeon_wall_4783_3112_z22.location = (3.175, 0.5, 1.32)
ob_bloco_dungeon_wall_4783_3113_z22.parent = ob_parede_externa_leste_x4783_y3104_3119
ob_bloco_dungeon_wall_4783_3113_z22.matrix_parent_inverse = Matrix(((1.0, -0.0, 0.0, -3.5), (-0.0, 1.0, -0.0, 0.0), (0.0, -0.0, 1.0, -0.0), (-0.0, 0.0, -0.0, 1.0)))
ob_bloco_dungeon_wall_4783_3113_z22.location = (3.175, 1.5, 1.32)
ob_bloco_dungeon_wall_4783_3114_z22.parent = ob_parede_externa_leste_x4783_y3104_3119
ob_bloco_dungeon_wall_4783_3114_z22.matrix_parent_inverse = Matrix(((1.0, -0.0, 0.0, -3.5), (-0.0, 1.0, -0.0, 0.0), (0.0, -0.0, 1.0, -0.0), (-0.0, 0.0, -0.0, 1.0)))
ob_bloco_dungeon_wall_4783_3114_z22.location = (3.175, 2.5, 1.32)
ob_bloco_dungeon_wall_4783_3115_z22.parent = ob_parede_externa_leste_x4783_y3104_3119
ob_bloco_dungeon_wall_4783_3115_z22.matrix_parent_inverse = Matrix(((1.0, -0.0, 0.0, -3.5), (-0.0, 1.0, -0.0, 0.0), (0.0, -0.0, 1.0, -0.0), (-0.0, 0.0, -0.0, 1.0)))
ob_bloco_dungeon_wall_4783_3115_z22.location = (3.175, 3.5, 1.32)
ob_bloco_dungeon_wall_4783_3116_z22.parent = ob_parede_externa_leste_x4783_y3104_3119
ob_bloco_dungeon_wall_4783_3116_z22.matrix_parent_inverse = Matrix(((1.0, -0.0, 0.0, -3.5), (-0.0, 1.0, -0.0, 0.0), (0.0, -0.0, 1.0, -0.0), (-0.0, 0.0, -0.0, 1.0)))
ob_bloco_dungeon_wall_4783_3116_z22.location = (3.175, 4.5, 1.32)
ob_bloco_dungeon_wall_4783_3117_z22.parent = ob_parede_externa_leste_x4783_y3104_3119
ob_bloco_dungeon_wall_4783_3117_z22.matrix_parent_inverse = Matrix(((1.0, -0.0, 0.0, -3.5), (-0.0, 1.0, -0.0, 0.0), (0.0, -0.0, 1.0, -0.0), (-0.0, 0.0, -0.0, 1.0)))
ob_bloco_dungeon_wall_4783_3117_z22.location = (3.175, 5.5, 1.32)
ob_bloco_dungeon_wall_4783_3118_z22.parent = ob_parede_externa_leste_x4783_y3104_3119
ob_bloco_dungeon_wall_4783_3118_z22.matrix_parent_inverse = Matrix(((1.0, -0.0, 0.0, -3.5), (-0.0, 1.0, -0.0, 0.0), (0.0, -0.0, 1.0, -0.0), (-0.0, 0.0, -0.0, 1.0)))
ob_bloco_dungeon_wall_4783_3118_z22.location = (3.175, 6.5, 1.32)
ob_bloco_dungeon_wall_4783_3119_z22.parent = ob_parede_externa_leste_x4783_y3104_3119
ob_bloco_dungeon_wall_4783_3119_z22.matrix_parent_inverse = Matrix(((1.0, -0.0, 0.0, -3.5), (-0.0, 1.0, -0.0, 0.0), (0.0, -0.0, 1.0, -0.0), (-0.0, 0.0, -0.0, 1.0)))
ob_bloco_dungeon_wall_4783_3119_z22.location = (3.175, 7.5, 1.32)
ob_parede_interna_ew_02_y3119_x4777_4782.location = (0.0, 7.5, 0.0)
ob_parede_interna_ew_02_y3119_x4777_4782.empty_display_type = 'CUBE'
ob_bloco_dungeon_wall_4777_3119_z22.parent = ob_parede_interna_ew_02_y3119_x4777_4782
ob_bloco_dungeon_wall_4777_3119_z22.matrix_parent_inverse = Matrix(((1.0, -0.0, 0.0, -0.0), (-0.0, 1.0, -0.0, -7.5), (0.0, -0.0, 1.0, -0.0), (-0.0, 0.0, -0.0, 1.0)))
ob_bloco_dungeon_wall_4777_3119_z22.location = (-2.5, 7.175, 1.32)
ob_bloco_dungeon_wall_4778_3119_z22.parent = ob_parede_interna_ew_02_y3119_x4777_4782
ob_bloco_dungeon_wall_4778_3119_z22.matrix_parent_inverse = Matrix(((1.0, -0.0, 0.0, -0.0), (-0.0, 1.0, -0.0, -7.5), (0.0, -0.0, 1.0, -0.0), (-0.0, 0.0, -0.0, 1.0)))
ob_bloco_dungeon_wall_4778_3119_z22.location = (-1.5, 7.175, 1.32)
ob_bloco_dungeon_wall_4779_3119_z22.parent = ob_parede_interna_ew_02_y3119_x4777_4782
ob_bloco_dungeon_wall_4779_3119_z22.matrix_parent_inverse = Matrix(((1.0, -0.0, 0.0, -0.0), (-0.0, 1.0, -0.0, -7.5), (0.0, -0.0, 1.0, -0.0), (-0.0, 0.0, -0.0, 1.0)))
ob_bloco_dungeon_wall_4779_3119_z22.location = (-0.5, 7.175, 1.32)
ob_bloco_dungeon_wall_4780_3119_z22.parent = ob_parede_interna_ew_02_y3119_x4777_4782
ob_bloco_dungeon_wall_4780_3119_z22.matrix_parent_inverse = Matrix(((1.0, -0.0, 0.0, -0.0), (-0.0, 1.0, -0.0, -7.5), (0.0, -0.0, 1.0, -0.0), (-0.0, 0.0, -0.0, 1.0)))
ob_bloco_dungeon_wall_4780_3119_z22.location = (0.5, 7.175, 1.32)
ob_bloco_dungeon_wall_4781_3119_z22.parent = ob_parede_interna_ew_02_y3119_x4777_4782
ob_bloco_dungeon_wall_4781_3119_z22.matrix_parent_inverse = Matrix(((1.0, -0.0, 0.0, -0.0), (-0.0, 1.0, -0.0, -7.5), (0.0, -0.0, 1.0, -0.0), (-0.0, 0.0, -0.0, 1.0)))
ob_bloco_dungeon_wall_4781_3119_z22.location = (1.5, 7.175, 1.32)
ob_bloco_dungeon_wall_4782_3119_z22.parent = ob_parede_interna_ew_02_y3119_x4777_4782
ob_bloco_dungeon_wall_4782_3119_z22.matrix_parent_inverse = Matrix(((1.0, -0.0, 0.0, -0.0), (-0.0, 1.0, -0.0, -7.5), (0.0, -0.0, 1.0, -0.0), (-0.0, 0.0, -0.0, 1.0)))
ob_bloco_dungeon_wall_4782_3119_z22.location = (2.5, 7.175, 1.32)
ob_escadas_corrim_os.location = (0.0, 0.0, 0.0)
ob_escadas_corrim_os.empty_display_type = 'CUBE'
ob_degrau_4782_3120_z22.parent = ob_escadas_corrim_os
ob_degrau_4782_3120_z22.location = (2.5, 8.5, 0.125)
ob_degrau_4783_3120_z22.parent = ob_escadas_corrim_os
ob_degrau_4783_3120_z22.location = (3.5, 8.5, 0.125)

# ---- collection membership
col_01_paredes_externas.objects.link(ob_parede_externa_norte_y3103_x4776_4783)
col_01_paredes_externas.objects.link(ob_bloco_dungeon_wall_4776_3103_z22)
col_01_paredes_externas.objects.link(ob_bloco_dungeon_wall_4777_3103_z22)
col_01_paredes_externas.objects.link(ob_bloco_dungeon_wall_4778_3103_z22)
col_01_paredes_externas.objects.link(ob_bloco_dungeon_wall_4779_3103_z22)
col_01_paredes_externas.objects.link(ob_bloco_dungeon_wall_4780_3103_z22)
col_01_paredes_externas.objects.link(ob_bloco_dungeon_wall_4781_3103_z22)
col_01_paredes_externas.objects.link(ob_bloco_dungeon_wall_4782_3103_z22)
col_01_paredes_externas.objects.link(ob_bloco_dungeon_wall_4783_3103_z22)
col_01_paredes_externas.objects.link(ob_parede_externa_sul_y3120_x4779_4779)
col_01_paredes_externas.objects.link(ob_bloco_wall_torch_4779_3120_z37)
col_01_paredes_externas.objects.link(ob_parede_externa_oeste_x4776_y3119_3119)
col_01_paredes_externas.objects.link(ob_bloco_dungeon_wall_4776_3119_z22)
col_01_paredes_externas.objects.link(ob_parede_externa_leste_x4783_y3104_3119)
col_01_paredes_externas.objects.link(ob_bloco_dungeon_wall_4783_3104_z22)
col_01_paredes_externas.objects.link(ob_bloco_dungeon_wall_4783_3105_z22)
col_01_paredes_externas.objects.link(ob_bloco_dungeon_wall_4783_3106_z22)
col_01_paredes_externas.objects.link(ob_bloco_dungeon_wall_4783_3107_z22)
col_01_paredes_externas.objects.link(ob_bloco_dungeon_wall_4783_3108_z22)
col_01_paredes_externas.objects.link(ob_bloco_dungeon_wall_4783_3109_z22)
col_01_paredes_externas.objects.link(ob_bloco_dungeon_wall_4783_3110_z22)
col_01_paredes_externas.objects.link(ob_bloco_dungeon_wall_4783_3111_z22)
col_01_paredes_externas.objects.link(ob_bloco_dungeon_wall_4783_3112_z22)
col_01_paredes_externas.objects.link(ob_bloco_dungeon_wall_4783_3113_z22)
col_01_paredes_externas.objects.link(ob_bloco_dungeon_wall_4783_3114_z22)
col_01_paredes_externas.objects.link(ob_bloco_dungeon_wall_4783_3115_z22)
col_01_paredes_externas.objects.link(ob_bloco_dungeon_wall_4783_3116_z22)
col_01_paredes_externas.objects.link(ob_bloco_dungeon_wall_4783_3117_z22)
col_01_paredes_externas.objects.link(ob_bloco_dungeon_wall_4783_3118_z22)
col_01_paredes_externas.objects.link(ob_bloco_dungeon_wall_4783_3119_z22)
col_02_paredes_internas.objects.link(ob_parede_interna_ew_02_y3119_x4777_4782)
col_02_paredes_internas.objects.link(ob_bloco_dungeon_wall_4777_3119_z22)
col_02_paredes_internas.objects.link(ob_bloco_dungeon_wall_4778_3119_z22)
col_02_paredes_internas.objects.link(ob_bloco_dungeon_wall_4779_3119_z22)
col_02_paredes_internas.objects.link(ob_bloco_dungeon_wall_4780_3119_z22)
col_02_paredes_internas.objects.link(ob_bloco_dungeon_wall_4781_3119_z22)
col_02_paredes_internas.objects.link(ob_bloco_dungeon_wall_4782_3119_z22)
col_03_pisos_escadas.objects.link(ob_escadas_corrim_os)
col_03_pisos_escadas.objects.link(ob_degrau_4782_3120_z22)
col_03_pisos_escadas.objects.link(ob_degrau_4783_3120_z22)

# ---- scene / render settings (as saved in the file)
scene.frame_start = 1; scene.frame_end = 250; scene.frame_set(1)
scene.render.engine = 'BLENDER_EEVEE_NEXT'
scene.render.bake_bias = 0.0
scene.render.bake_samples = 0
scene.cycles.sampling_pattern = 'TABULATED_SOBOL'
scene.eevee.use_volume_custom_range = False
bpy.context.view_layer.update()

# ---- added for rendering (the .blend has no active camera and no usable light): camera, sun + grey world if the file has none
cam_auto = bpy.data.cameras.new('AutoCamera')
cam_auto.lens = 50.0
cam_auto.sensor_width = 36.0
cam_auto.clip_end = 1000.0
ob_auto_camera = bpy.data.objects.new('AutoCamera', cam_auto)
scene.collection.objects.link(ob_auto_camera)
ob_auto_camera.location = (18.3878, -22.0653, 16.0302)
ob_auto_camera.rotation_euler = (1.09748, -7.21219e-08, 0.694738)
scene.camera = ob_auto_camera
light_auto_sun = bpy.data.lights.new('AutoSun', 'SUN')
light_auto_sun.energy = 3.0
light_auto_sun.angle = 0.0523599
ob_auto_sun = bpy.data.objects.new('AutoSun', light_auto_sun)
scene.collection.objects.link(ob_auto_sun)
ob_auto_sun.rotation_euler = (0.872665, 0.174533, 0.523599)
if scene.world is None:
    world_auto = bpy.data.worlds.new('AutoWorld')
    world_auto.color = (0.3, 0.3, 0.3)
    scene.world = world_auto
bpy.context.view_layer.update()
